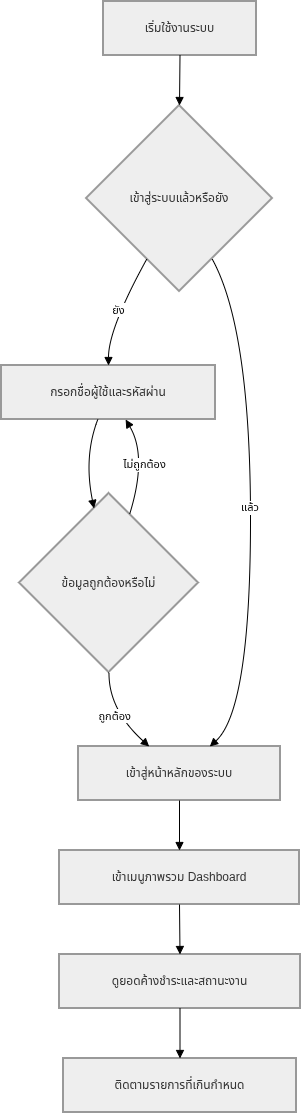

The diagram above was exported from draw.io. Its source (the exported page's mxGraphModel, read from the mxfile embedded in the PNG):
<mxGraphModel dx="1664" dy="933" grid="1" gridSize="10" guides="1" tooltips="1" connect="1" arrows="1" fold="1" page="1" pageScale="1" pageWidth="827" pageHeight="1169" math="0" shadow="0">
  <root>
    <mxCell id="0" />
    <mxCell id="1" parent="0" />
    <mxCell id="-ObZRU7X-lRO5BHGYve6-1882" parent="1" style="whiteSpace=wrap;strokeWidth=2;fillColor=light-dark(#eeeeee,#1f2020);strokeColor=light-dark(#999999,#cccccc);fontColor=light-dark(#333333,#cccccc);" value="เริ่มใช้งานระบบ" vertex="1">
      <mxGeometry height="54" width="153" x="122" y="20" as="geometry" />
    </mxCell>
    <mxCell id="-ObZRU7X-lRO5BHGYve6-1883" parent="1" style="rhombus;strokeWidth=2;whiteSpace=wrap;fillColor=light-dark(#eeeeee,#1f2020);strokeColor=light-dark(#999999,#cccccc);fontColor=light-dark(#333333,#cccccc);" value="เข้าสู่ระบบแล้วหรือยัง" vertex="1">
      <mxGeometry height="186" width="186" x="105" y="124" as="geometry" />
    </mxCell>
    <mxCell id="-ObZRU7X-lRO5BHGYve6-1884" parent="1" style="whiteSpace=wrap;strokeWidth=2;fillColor=light-dark(#eeeeee,#1f2020);strokeColor=light-dark(#999999,#cccccc);fontColor=light-dark(#333333,#cccccc);" value="กรอกชื่อผู้ใช้และรหัสผ่าน" vertex="1">
      <mxGeometry height="54" width="214" x="20" y="384" as="geometry" />
    </mxCell>
    <mxCell id="-ObZRU7X-lRO5BHGYve6-1885" parent="1" style="rhombus;strokeWidth=2;whiteSpace=wrap;fillColor=light-dark(#eeeeee,#1f2020);strokeColor=light-dark(#999999,#cccccc);fontColor=light-dark(#333333,#cccccc);" value="ข้อมูลถูกต้องหรือไม่" vertex="1">
      <mxGeometry height="179" width="179" x="38" y="512" as="geometry" />
    </mxCell>
    <mxCell id="-ObZRU7X-lRO5BHGYve6-1886" parent="1" style="whiteSpace=wrap;strokeWidth=2;fillColor=light-dark(#eeeeee,#1f2020);strokeColor=light-dark(#999999,#cccccc);fontColor=light-dark(#333333,#cccccc);" value="เข้าสู่หน้าหลักของระบบ" vertex="1">
      <mxGeometry height="54" width="202" x="97" y="765" as="geometry" />
    </mxCell>
    <mxCell id="-ObZRU7X-lRO5BHGYve6-1887" parent="1" style="whiteSpace=wrap;strokeWidth=2;fillColor=light-dark(#eeeeee,#1f2020);strokeColor=light-dark(#999999,#cccccc);fontColor=light-dark(#333333,#cccccc);" value="เข้าเมนูภาพรวม Dashboard" vertex="1">
      <mxGeometry height="54" width="240" x="78" y="869" as="geometry" />
    </mxCell>
    <mxCell id="-ObZRU7X-lRO5BHGYve6-1888" parent="1" style="whiteSpace=wrap;strokeWidth=2;fillColor=light-dark(#eeeeee,#1f2020);strokeColor=light-dark(#999999,#cccccc);fontColor=light-dark(#333333,#cccccc);" value="ดูยอดค้างชำระและสถานะงาน" vertex="1">
      <mxGeometry height="54" width="241" x="78" y="973" as="geometry" />
    </mxCell>
    <mxCell id="-ObZRU7X-lRO5BHGYve6-1889" parent="1" style="whiteSpace=wrap;strokeWidth=2;fillColor=light-dark(#eeeeee,#1f2020);strokeColor=light-dark(#999999,#cccccc);fontColor=light-dark(#333333,#cccccc);" value="ติดตามรายการที่เกินกำหนด" vertex="1">
      <mxGeometry height="54" width="233" x="82" y="1077" as="geometry" />
    </mxCell>
    <mxCell id="-ObZRU7X-lRO5BHGYve6-1890" edge="1" parent="1" source="-ObZRU7X-lRO5BHGYve6-1882" style="curved=1;startArrow=none;endArrow=block;exitX=0.5;exitY=1;entryX=0.5;entryY=0;rounded=0;" target="-ObZRU7X-lRO5BHGYve6-1883" value="">
      <mxGeometry relative="1" as="geometry">
        <Array as="points" />
      </mxGeometry>
    </mxCell>
    <mxCell id="-ObZRU7X-lRO5BHGYve6-1891" edge="1" parent="1" source="-ObZRU7X-lRO5BHGYve6-1883" style="curved=1;startArrow=none;endArrow=block;exitX=0.23;exitY=1;entryX=0.5;entryY=0;rounded=0;" target="-ObZRU7X-lRO5BHGYve6-1884" value="ยัง">
      <mxGeometry relative="1" as="geometry">
        <Array as="points">
          <mxPoint x="127" y="347" />
        </Array>
      </mxGeometry>
    </mxCell>
    <mxCell id="-ObZRU7X-lRO5BHGYve6-1892" edge="1" parent="1" source="-ObZRU7X-lRO5BHGYve6-1884" style="curved=1;startArrow=none;endArrow=block;exitX=0.45;exitY=1;entryX=0.4;entryY=0;rounded=0;" target="-ObZRU7X-lRO5BHGYve6-1885" value="">
      <mxGeometry relative="1" as="geometry">
        <Array as="points">
          <mxPoint x="102" y="475" />
        </Array>
      </mxGeometry>
    </mxCell>
    <mxCell id="-ObZRU7X-lRO5BHGYve6-1893" edge="1" parent="1" source="-ObZRU7X-lRO5BHGYve6-1885" style="curved=1;startArrow=none;endArrow=block;exitX=0.65;exitY=0;entryX=0.58;entryY=1;rounded=0;" target="-ObZRU7X-lRO5BHGYve6-1884" value="ไม่ถูกต้อง">
      <mxGeometry relative="1" as="geometry">
        <Array as="points">
          <mxPoint x="166" y="475" />
        </Array>
      </mxGeometry>
    </mxCell>
    <mxCell id="-ObZRU7X-lRO5BHGYve6-1894" edge="1" parent="1" source="-ObZRU7X-lRO5BHGYve6-1885" style="curved=1;startArrow=none;endArrow=block;exitX=0.5;exitY=1;entryX=0.35;entryY=0;rounded=0;" target="-ObZRU7X-lRO5BHGYve6-1886" value="ถูกต้อง">
      <mxGeometry relative="1" as="geometry">
        <Array as="points">
          <mxPoint x="127" y="728" />
        </Array>
      </mxGeometry>
    </mxCell>
    <mxCell id="-ObZRU7X-lRO5BHGYve6-1895" edge="1" parent="1" source="-ObZRU7X-lRO5BHGYve6-1883" style="curved=1;startArrow=none;endArrow=block;exitX=0.77;exitY=1;entryX=0.65;entryY=0;rounded=0;" target="-ObZRU7X-lRO5BHGYve6-1886" value="แล้ว">
      <mxGeometry relative="1" as="geometry">
        <Array as="points">
          <mxPoint x="269" y="347" />
          <mxPoint x="269" y="728" />
        </Array>
      </mxGeometry>
    </mxCell>
    <mxCell id="-ObZRU7X-lRO5BHGYve6-1896" edge="1" parent="1" source="-ObZRU7X-lRO5BHGYve6-1886" style="curved=1;startArrow=none;endArrow=block;exitX=0.5;exitY=1;entryX=0.5;entryY=0;rounded=0;" target="-ObZRU7X-lRO5BHGYve6-1887" value="">
      <mxGeometry relative="1" as="geometry">
        <Array as="points" />
      </mxGeometry>
    </mxCell>
    <mxCell id="-ObZRU7X-lRO5BHGYve6-1897" edge="1" parent="1" source="-ObZRU7X-lRO5BHGYve6-1887" style="curved=1;startArrow=none;endArrow=block;exitX=0.5;exitY=1;entryX=0.5;entryY=0;rounded=0;" target="-ObZRU7X-lRO5BHGYve6-1888" value="">
      <mxGeometry relative="1" as="geometry">
        <Array as="points" />
      </mxGeometry>
    </mxCell>
    <mxCell id="-ObZRU7X-lRO5BHGYve6-1898" edge="1" parent="1" source="-ObZRU7X-lRO5BHGYve6-1888" style="curved=1;startArrow=none;endArrow=block;exitX=0.5;exitY=1;entryX=0.5;entryY=0;rounded=0;" target="-ObZRU7X-lRO5BHGYve6-1889" value="">
      <mxGeometry relative="1" as="geometry">
        <Array as="points" />
      </mxGeometry>
    </mxCell>
  </root>
</mxGraphModel>